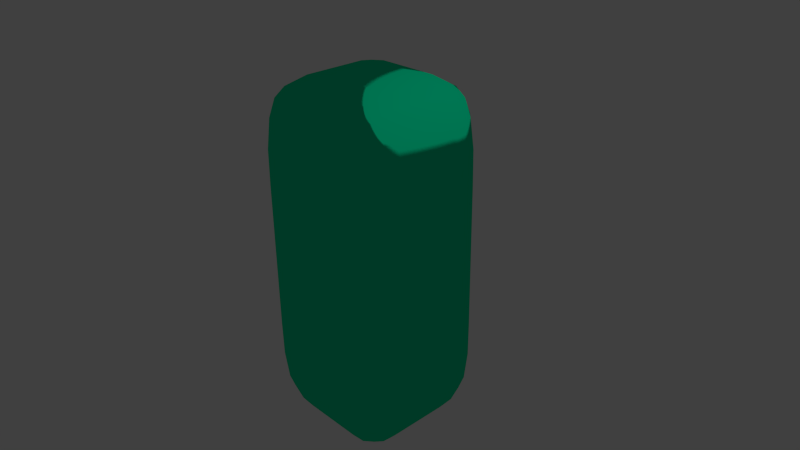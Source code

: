 # Source: Pedistal_EnergyDisperser.blend  (saved by Blender 2.74.0; exported with 4.5.12 LTS)
import bpy
from mathutils import Matrix  # noqa: F401  (used for matrix-valued properties, if any)

bpy.ops.wm.read_factory_settings(use_empty=True)
scene = bpy.context.scene
scene.name = 'Scene'

# ---- collections
col_collection_1 = bpy.data.collections.new('Collection 1'); scene.collection.children.link(col_collection_1)

# ---- materials (node trees are filled in below, after node groups)
mat_pedistalmat = bpy.data.materials.new('PedistalMat')
mat_pedistalmat.alpha_threshold = 0.0
mat_pedistalmat.diffuse_color = (0.7258, 0.8, 0.7768, 1.0)
mat_pedistalmat.roughness = 0.5

# ---- material node trees
mat_pedistalmat.use_nodes = True; mat_pedistalmat.node_tree.nodes.clear()
_N = mat_pedistalmat.node_tree.nodes; _L = mat_pedistalmat.node_tree.links
n0 = _N.new('ShaderNodeOutputMaterial'); n0.name = 'Material Output'; n0.location = (300, 300)
n1 = _N.new('ShaderNodeObjectInfo'); n1.name = 'Object Info'; n1.location = (110, 300)
n2 = _N.new('ShaderNodeBsdfToon'); n2.name = 'Toon BSDF.001'; n2.location = (100, 300)
n2.inputs[0].default_value = (0.0, 0.8, 0.3734, 1.0)
n3 = _N.new('ShaderNodeDisplacement'); n3.name = 'Displacement'; n3.location = (0, 0)
n3.inputs[1].default_value = 0.0
n3.inputs[2].default_value = 0.1
_L.new(n2.outputs[0], n0.inputs[0])
_L.new(n1.outputs[3], n3.inputs[0])
_L.new(n3.outputs[0], n0.inputs[2])
n0.is_active_output = True

# ---- world
world_world = bpy.data.worlds.new('World'); scene.world = world_world
world_world.color = (0.05088, 0.05088, 0.05088)
world_world.use_sun_shadow = False
world_world.sun_shadow_jitter_overblur = 0.0
world_world.cycles.sampling_method = 'MANUAL'
world_world.cycles.sample_map_resolution = 256

# ---- cameras
cam_camera = bpy.data.cameras.new('Camera')
cam_camera.clip_end = 100.0
cam_camera.lens = 35.0
cam_camera.sensor_width = 32.0
cam_camera.sensor_height = 18.0
cam_camera.ortho_scale = 7.314
cam_camera.dof.focus_distance = 0.0

# ---- lights
light_lamp = bpy.data.lights.new('Lamp', 'POINT')
light_lamp.transmission_factor = 0.0
light_lamp.cutoff_distance = 30.0
light_lamp.energy = 100.0
light_lamp.shadow_buffer_clip_start = 1.001
light_lamp.shadow_soft_size = 0.1
light_lamp.shadow_maximum_resolution = 0.006
light_lamp.use_absolute_resolution = True
light_lamp.cycles.use_multiple_importance_sampling = False

# ---- meshes
me_cube_001 = bpy.data.meshes.new('Cube.001')
me_cube_001.from_pydata([(-0.4265, -0.4265, -1.0), (-0.4265, -1.0, -0.4265), (-1.0, -0.4265, -0.4265), (-0.4265, -0.622, -0.9944), (-0.4265, -0.81, -0.9459), (-0.6219, -0.4265, -0.9944), (-0.6298, -0.6306, -0.987), (-0.6275, -0.8145, -0.9359), (-0.81, -0.4265, -0.9459), (-0.8152, -0.6281, -0.9354), (-0.7963, -0.7963, -0.893), (-0.622, -0.9944, -0.4265), (-0.81, -0.9459, -0.4265), (-0.4265, -0.9944, -0.6219), (-0.6306, -0.987, -0.6298), (-0.8145, -0.9359, -0.6275), (-0.4265, -0.9459, -0.81), (-0.6281, -0.9354, -0.8152), (-0.7963, -0.893, -0.7963), (-0.9944, -0.4265, -0.622), (-0.9459, -0.4265, -0.81), (-0.9944, -0.6219, -0.4265), (-0.987, -0.6298, -0.6306), (-0.9359, -0.6275, -0.8145), (-0.9459, -0.81, -0.4265), (-0.9354, -0.8152, -0.6281), (-0.893, -0.7963, -0.7963), (-1.0, -0.4265, 0.4265), (-0.4265, -1.0, 0.4265), (-0.3854, -0.3854, 1.021), (-0.9944, -0.622, 0.4265), (-0.9459, -0.81, 0.4265), (-0.9944, -0.4265, 0.6219), (-0.987, -0.6306, 0.6298), (-0.9359, -0.8145, 0.6275), (-0.9459, -0.4265, 0.81), (-0.9354, -0.6281, 0.8152), (-0.893, -0.7963, 0.7963), (-0.4265, -0.9944, 0.622), (-0.4265, -0.9459, 0.81), (-0.6219, -0.9944, 0.4265), (-0.6298, -0.987, 0.6306), (-0.6275, -0.9359, 0.8145), (-0.81, -0.9459, 0.4265), (-0.8152, -0.9354, 0.6281), (-0.7963, -0.893, 0.7963), (-0.622, -0.4265, 0.9944), (-0.81, -0.4265, 0.9459), (-0.4265, -0.6219, 0.9944), (-0.6306, -0.6298, 0.9744), (-0.8145, -0.6275, 0.9359), (-0.4265, -0.81, 0.9459), (-0.6281, -0.8152, 0.9354), (-0.7963, -0.7963, 0.893), (-1.0, 0.4265, -0.4265), (-0.4265, 1.0, -0.4265), (-0.4265, 0.4265, -1.0), (-0.9944, 0.622, -0.4265), (-0.9459, 0.81, -0.4265), (-0.9944, 0.4265, -0.6219), (-0.987, 0.6306, -0.6298), (-0.9359, 0.8145, -0.6275), (-0.9459, 0.4265, -0.81), (-0.9354, 0.6281, -0.8152), (-0.893, 0.7963, -0.7963), (-0.4265, 0.9944, -0.622), (-0.4265, 0.9459, -0.81), (-0.6219, 0.9944, -0.4265), (-0.6298, 0.987, -0.6306), (-0.6275, 0.9359, -0.8145), (-0.81, 0.9459, -0.4265), (-0.8152, 0.9354, -0.6281), (-0.7963, 0.893, -0.7963), (-0.622, 0.4265, -0.9944), (-0.81, 0.4265, -0.9459), (-0.4265, 0.6219, -0.9944), (-0.6306, 0.6298, -0.987), (-0.8145, 0.6275, -0.9359), (-0.4265, 0.81, -0.9459), (-0.6281, 0.8152, -0.9354), (-0.7963, 0.7963, -0.893), (-1.0, 0.4265, 0.4265), (-0.3854, 0.3854, 1.021), (-0.4265, 1.0, 0.4265), (-0.9944, 0.4265, 0.622), (-0.9459, 0.4265, 0.81), (-0.9944, 0.6219, 0.4265), (-0.987, 0.6298, 0.6306), (-0.9359, 0.6275, 0.8145), (-0.9459, 0.81, 0.4265), (-0.9354, 0.8152, 0.6281), (-0.893, 0.7963, 0.7963), (-0.4265, 0.622, 0.9944), (-0.4265, 0.81, 0.9459), (-0.6219, 0.4265, 0.9944), (-0.6298, 0.6306, 0.9744), (-0.6275, 0.8145, 0.9359), (-0.81, 0.4265, 0.9459), (-0.8152, 0.6281, 0.9354), (-0.7963, 0.7963, 0.893), (-0.622, 0.9944, 0.4265), (-0.81, 0.9459, 0.4265), (-0.4265, 0.9944, 0.6219), (-0.6306, 0.987, 0.6298), (-0.8145, 0.9359, 0.6275), (-0.4265, 0.9459, 0.81), (-0.6281, 0.9354, 0.8152), (-0.7963, 0.893, 0.7963), (1.0, -0.4265, -0.4265), (0.4265, -1.0, -0.4265), (0.4265, -0.4265, -1.0), (0.9944, -0.622, -0.4265), (0.9459, -0.81, -0.4265), (0.9944, -0.4265, -0.6219), (0.987, -0.6306, -0.6298), (0.9359, -0.8145, -0.6275), (0.9459, -0.4265, -0.81), (0.9354, -0.6281, -0.8152), (0.893, -0.7963, -0.7963), (0.4265, -0.9944, -0.622), (0.4265, -0.9459, -0.81), (0.6219, -0.9944, -0.4265), (0.6298, -0.987, -0.6306), (0.6275, -0.9359, -0.8145), (0.81, -0.9459, -0.4265), (0.8152, -0.9354, -0.6281), (0.7963, -0.893, -0.7963), (0.622, -0.4265, -0.9944), (0.81, -0.4265, -0.9459), (0.4265, -0.6219, -0.9944), (0.6306, -0.6298, -0.987), (0.8145, -0.6275, -0.9359), (0.4265, -0.81, -0.9459), (0.6281, -0.8152, -0.9354), (0.7963, -0.7963, -0.893), (1.0, -0.4265, 0.4265), (0.3854, -0.3854, 1.021), (0.4265, -1.0, 0.4265), (0.9944, -0.4265, 0.622), (0.9459, -0.4265, 0.81), (0.9944, -0.6219, 0.4265), (0.987, -0.6298, 0.6306), (0.9359, -0.6275, 0.8145), (0.9459, -0.81, 0.4265), (0.9354, -0.8152, 0.6281), (0.893, -0.7963, 0.7963), (0.4265, -0.622, 0.9944), (0.4265, -0.81, 0.9459), (0.6219, -0.4265, 0.9944), (0.6298, -0.6306, 0.9744), (0.6275, -0.8145, 0.9359), (0.81, -0.4265, 0.9459), (0.8152, -0.6281, 0.9354), (0.7963, -0.7963, 0.893), (0.622, -0.9944, 0.4265), (0.81, -0.9459, 0.4265), (0.4265, -0.9944, 0.6219), (0.6306, -0.987, 0.6298), (0.8145, -0.9359, 0.6275), (0.4265, -0.9459, 0.81), (0.6281, -0.9354, 0.8152), (0.7963, -0.893, 0.7963), (0.4265, 1.0, -0.4265), (1.0, 0.4265, -0.4265), (0.4265, 0.4265, -1.0), (0.622, 0.9944, -0.4265), (0.81, 0.9459, -0.4265), (0.4265, 0.9944, -0.6219), (0.6306, 0.987, -0.6298), (0.8145, 0.9359, -0.6275), (0.4265, 0.9459, -0.81), (0.6281, 0.9354, -0.8152), (0.7963, 0.893, -0.7963), (0.9944, 0.4265, -0.622), (0.9459, 0.4265, -0.81), (0.9944, 0.6219, -0.4265), (0.987, 0.6298, -0.6306), (0.9359, 0.6275, -0.8145), (0.9459, 0.81, -0.4265), (0.9354, 0.8152, -0.6281), (0.893, 0.7963, -0.7963), (0.4265, 0.622, -0.9944), (0.4265, 0.81, -0.9459), (0.6219, 0.4265, -0.9944), (0.6298, 0.6306, -0.987), (0.6275, 0.8145, -0.9359), (0.81, 0.4265, -0.9459), (0.8152, 0.6281, -0.9354), (0.7963, 0.7963, -0.893), (0.4265, 1.0, 0.4265), (0.3854, 0.3854, 1.021), (1.0, 0.4265, 0.4265), (0.4265, 0.9944, 0.622), (0.4265, 0.9459, 0.81), (0.6219, 0.9944, 0.4265), (0.6298, 0.987, 0.6306), (0.6275, 0.9359, 0.8145), (0.81, 0.9459, 0.4265), (0.8152, 0.9354, 0.6281), (0.7963, 0.893, 0.7963), (0.622, 0.4265, 0.9944), (0.81, 0.4265, 0.9459), (0.4265, 0.6219, 0.9944), (0.6306, 0.6298, 0.9744), (0.8145, 0.6275, 0.9359), (0.4265, 0.81, 0.9459), (0.6281, 0.8152, 0.9354), (0.7963, 0.7963, 0.893), (0.9944, 0.622, 0.4265), (0.9459, 0.81, 0.4265), (0.9944, 0.4265, 0.6219), (0.987, 0.6306, 0.6298), (0.9359, 0.8145, 0.6275), (0.9459, 0.4265, 0.81), (0.9354, 0.6281, 0.8152), (0.893, 0.7963, 0.7963)], [], [(0, 56, 164, 110), (191, 135, 108, 163), (137, 28, 1, 109), (83, 189, 162, 55), (0, 3, 6, 5), (3, 4, 7, 6), (4, 16, 17, 7), (5, 6, 9, 8), (6, 7, 10, 9), (7, 17, 18, 10), (1, 11, 14, 13), (11, 12, 15, 14), (12, 24, 25, 15), (13, 14, 17, 16), (14, 15, 18, 17), (15, 25, 26, 18), (2, 19, 22, 21), (19, 20, 23, 22), (20, 8, 9, 23), (21, 22, 25, 24), (22, 23, 26, 25), (23, 9, 10, 26), (10, 18, 26), (27, 30, 33, 32), (30, 31, 34, 33), (31, 43, 44, 34), (32, 33, 36, 35), (33, 34, 37, 36), (34, 44, 45, 37), (28, 38, 41, 40), (38, 39, 42, 41), (39, 51, 52, 42), (40, 41, 44, 43), (41, 42, 45, 44), (42, 52, 53, 45), (29, 46, 49, 48), (46, 47, 50, 49), (47, 35, 36, 50), (48, 49, 52, 51), (49, 50, 53, 52), (50, 36, 37, 53), (37, 45, 53), (54, 57, 60, 59), (57, 58, 61, 60), (58, 70, 71, 61), (59, 60, 63, 62), (60, 61, 64, 63), (61, 71, 72, 64), (55, 65, 68, 67), (65, 66, 69, 68), (66, 78, 79, 69), (67, 68, 71, 70), (68, 69, 72, 71), (69, 79, 80, 72), (56, 73, 76, 75), (73, 74, 77, 76), (74, 62, 63, 77), (75, 76, 79, 78), (76, 77, 80, 79), (77, 63, 64, 80), (64, 72, 80), (81, 84, 87, 86), (84, 85, 88, 87), (85, 97, 98, 88), (86, 87, 90, 89), (87, 88, 91, 90), (88, 98, 99, 91), (82, 92, 95, 94), (92, 93, 96, 95), (93, 105, 106, 96), (94, 95, 98, 97), (95, 96, 99, 98), (96, 106, 107, 99), (83, 100, 103, 102), (100, 101, 104, 103), (101, 89, 90, 104), (102, 103, 106, 105), (103, 104, 107, 106), (104, 90, 91, 107), (91, 99, 107), (108, 111, 114, 113), (111, 112, 115, 114), (112, 124, 125, 115), (113, 114, 117, 116), (114, 115, 118, 117), (115, 125, 126, 118), (109, 119, 122, 121), (119, 120, 123, 122), (120, 132, 133, 123), (121, 122, 125, 124), (122, 123, 126, 125), (123, 133, 134, 126), (110, 127, 130, 129), (127, 128, 131, 130), (128, 116, 117, 131), (129, 130, 133, 132), (130, 131, 134, 133), (131, 117, 118, 134), (118, 126, 134), (135, 138, 141, 140), (138, 139, 142, 141), (139, 151, 152, 142), (140, 141, 144, 143), (141, 142, 145, 144), (142, 152, 153, 145), (136, 146, 149, 148), (146, 147, 150, 149), (147, 159, 160, 150), (148, 149, 152, 151), (149, 150, 153, 152), (150, 160, 161, 153), (137, 154, 157, 156), (154, 155, 158, 157), (155, 143, 144, 158), (156, 157, 160, 159), (157, 158, 161, 160), (158, 144, 145, 161), (145, 153, 161), (162, 165, 168, 167), (165, 166, 169, 168), (166, 178, 179, 169), (167, 168, 171, 170), (168, 169, 172, 171), (169, 179, 180, 172), (163, 173, 176, 175), (173, 174, 177, 176), (174, 186, 187, 177), (175, 176, 179, 178), (176, 177, 180, 179), (177, 187, 188, 180), (164, 181, 184, 183), (181, 182, 185, 184), (182, 170, 171, 185), (183, 184, 187, 186), (184, 185, 188, 187), (185, 171, 172, 188), (172, 180, 188), (189, 192, 195, 194), (192, 193, 196, 195), (193, 205, 206, 196), (194, 195, 198, 197), (195, 196, 199, 198), (196, 206, 207, 199), (190, 200, 203, 202), (200, 201, 204, 203), (201, 213, 214, 204), (202, 203, 206, 205), (203, 204, 207, 206), (204, 214, 215, 207), (191, 208, 211, 210), (208, 209, 212, 211), (209, 197, 198, 212), (210, 211, 214, 213), (211, 212, 215, 214), (212, 198, 199, 215), (199, 207, 215), (1, 28, 40, 11), (11, 40, 43, 12), (12, 43, 31, 24), (24, 31, 30, 21), (21, 30, 27, 2), (29, 82, 94, 46), (46, 94, 97, 47), (47, 97, 85, 35), (35, 85, 84, 32), (32, 84, 81, 27), (83, 55, 67, 100), (100, 67, 70, 101), (101, 70, 58, 89), (89, 58, 57, 86), (86, 57, 54, 81), (56, 0, 5, 73), (73, 5, 8, 74), (74, 8, 20, 62), (62, 20, 19, 59), (59, 19, 2, 54), (82, 190, 202, 92), (92, 202, 205, 93), (93, 205, 193, 105), (105, 193, 192, 102), (102, 192, 189, 83), (191, 163, 175, 208), (208, 175, 178, 209), (209, 178, 166, 197), (197, 166, 165, 194), (194, 165, 162, 189), (164, 56, 75, 181), (181, 75, 78, 182), (182, 78, 66, 170), (170, 66, 65, 167), (167, 65, 55, 162), (190, 136, 148, 200), (200, 148, 151, 201), (201, 151, 139, 213), (213, 139, 138, 210), (210, 138, 135, 191), (137, 109, 121, 154), (154, 121, 124, 155), (155, 124, 112, 143), (143, 112, 111, 140), (140, 111, 108, 135), (110, 164, 183, 127), (127, 183, 186, 128), (128, 186, 174, 116), (116, 174, 173, 113), (113, 173, 163, 108), (136, 29, 48, 146), (146, 48, 51, 147), (147, 51, 39, 159), (159, 39, 38, 156), (156, 38, 28, 137), (0, 110, 129, 3), (3, 129, 132, 4), (4, 132, 120, 16), (16, 120, 119, 13), (13, 119, 109, 1), (27, 81, 54, 2), (29, 136, 190, 82)])
me_cube_001.polygons.foreach_set('use_smooth', [True] * 218)
_uv = me_cube_001.uv_layers.new(name='UVMap')
_uv.uv.foreach_set('vector', [0.3176, 0.09013, 0.9862, 0.09013, 0.7633, 0.09013, 0.5404, 0.09013, 0.7091, 0.6758, 0.5947, 0.6758, 0.5947, 0.2532, 0.7091, 0.2532, 0.4862, 0.6758, 0.3718, 0.6758, 0.3718, 0.2532, 0.4862, 0.2532, 0.932, 0.6758, 0.8176, 0.6758, 0.8176, 0.2532, 0.932, 0.2532, 0.3176, 0.09013, 0.3437, 0.1074, 0.3177, 0.1229, 0.2914, 0.1074, 0.3437, 0.1074, 0.3602, 0.1297, 0.3359, 0.1429, 0.3177, 0.1229, 0.3602, 0.1297, 0.3689, 0.1605, 0.3451, 0.1697, 0.3359, 0.1429, 0.2914, 0.1074, 0.3177, 0.1229, 0.2993, 0.1431, 0.2749, 0.1297, 0.3177, 0.1229, 0.3359, 0.1429, 0.3176, 0.1586, 0.2993, 0.1431, 0.3359, 0.1429, 0.3451, 0.1697, 0.3257, 0.1803, 0.3176, 0.1586, 0.3718, 0.2532, 0.3497, 0.2639, 0.3484, 0.2088, 0.3715, 0.1997, 0.3497, 0.2639, 0.3285, 0.2723, 0.3274, 0.2173, 0.3484, 0.2088, 0.3285, 0.2723, 0.3066, 0.2723, 0.3079, 0.2172, 0.3274, 0.2173, 0.3715, 0.1997, 0.3484, 0.2088, 0.3451, 0.1697, 0.3689, 0.1605, 0.3484, 0.2088, 0.3274, 0.2173, 0.3257, 0.1803, 0.3451, 0.1697, 0.3274, 0.2173, 0.3079, 0.2172, 0.3095, 0.1803, 0.3257, 0.1803, 0.2633, 0.2532, 0.2636, 0.1997, 0.2867, 0.2086, 0.2854, 0.2639, 0.2636, 0.1997, 0.2662, 0.1605, 0.2899, 0.1698, 0.2867, 0.2086, 0.2662, 0.1605, 0.2749, 0.1297, 0.2993, 0.1431, 0.2899, 0.1698, 0.2854, 0.2639, 0.2867, 0.2086, 0.3079, 0.2172, 0.3066, 0.2723, 0.2867, 0.2086, 0.2899, 0.1698, 0.3095, 0.1803, 0.3079, 0.2172, 0.2899, 0.1698, 0.2993, 0.1431, 0.3176, 0.1586, 0.3095, 0.1803, 0.3176, 0.1586, 0.3257, 0.1803, 0.3095, 0.1803, 0.2633, 0.6758, 0.2855, 0.6652, 0.2868, 0.7202, 0.2636, 0.7294, 0.2855, 0.6652, 0.3066, 0.6568, 0.3078, 0.7117, 0.2868, 0.7202, 0.3066, 0.6568, 0.3285, 0.6568, 0.3273, 0.7119, 0.3078, 0.7117, 0.2636, 0.7294, 0.2868, 0.7202, 0.29, 0.7594, 0.2662, 0.7686, 0.2868, 0.7202, 0.3078, 0.7117, 0.3095, 0.7488, 0.29, 0.7594, 0.3078, 0.7117, 0.3273, 0.7119, 0.3257, 0.7488, 0.3095, 0.7488, 0.3718, 0.6758, 0.3715, 0.7294, 0.3484, 0.7205, 0.3497, 0.6652, 0.3715, 0.7294, 0.3689, 0.7686, 0.3452, 0.7593, 0.3484, 0.7205, 0.3689, 0.7686, 0.3602, 0.7994, 0.3359, 0.786, 0.3452, 0.7593, 0.3497, 0.6652, 0.3484, 0.7205, 0.3273, 0.7119, 0.3285, 0.6568, 0.3484, 0.7205, 0.3452, 0.7593, 0.3257, 0.7488, 0.3273, 0.7119, 0.3452, 0.7593, 0.3359, 0.786, 0.3176, 0.7705, 0.3257, 0.7488, 0.3176, 0.8469, 0.2914, 0.8217, 0.3175, 0.8049, 0.3437, 0.8217, 0.2914, 0.8217, 0.2749, 0.7994, 0.2993, 0.7861, 0.3175, 0.8049, 0.2749, 0.7994, 0.2662, 0.7686, 0.29, 0.7594, 0.2993, 0.7861, 0.3437, 0.8217, 0.3175, 0.8049, 0.3359, 0.786, 0.3602, 0.7994, 0.3175, 0.8049, 0.2993, 0.7861, 0.3176, 0.7705, 0.3359, 0.786, 0.2993, 0.7861, 0.29, 0.7594, 0.3095, 0.7488, 0.3176, 0.7705, 0.3095, 0.7488, 0.3257, 0.7488, 0.3176, 0.7705, 0.1489, 0.2532, 0.1268, 0.2639, 0.1255, 0.2088, 0.1487, 0.1997, 0.1268, 0.2639, 0.1057, 0.2723, 0.1045, 0.2173, 0.1255, 0.2088, 0.1057, 0.2723, 0.08374, 0.2723, 0.08498, 0.2172, 0.1045, 0.2173, 0.1487, 0.1997, 0.1255, 0.2088, 0.1222, 0.1697, 0.146, 0.1605, 0.1255, 0.2088, 0.1045, 0.2173, 0.1028, 0.1803, 0.1222, 0.1697, 0.1045, 0.2173, 0.08498, 0.2172, 0.0866, 0.1803, 0.1028, 0.1803, 0.04047, 0.2532, 0.04076, 0.1997, 0.06385, 0.2086, 0.06257, 0.2639, 0.04076, 0.1997, 0.04337, 0.1605, 0.06708, 0.1698, 0.06385, 0.2086, 0.04337, 0.1605, 0.05204, 0.1297, 0.07641, 0.1431, 0.06708, 0.1698, 0.06257, 0.2639, 0.06385, 0.2086, 0.08498, 0.2172, 0.08374, 0.2723, 0.06385, 0.2086, 0.06708, 0.1698, 0.0866, 0.1803, 0.08498, 0.2172, 0.06708, 0.1698, 0.07641, 0.1431, 0.0947, 0.1586, 0.0866, 0.1803, 0.09471, 0.09013, 0.1209, 0.1074, 0.0948, 0.1229, 0.06857, 0.1074, 0.1209, 0.1074, 0.1374, 0.1297, 0.113, 0.1429, 0.0948, 0.1229, 0.1374, 0.1297, 0.146, 0.1605, 0.1222, 0.1697, 0.113, 0.1429, 0.06857, 0.1074, 0.0948, 0.1229, 0.07641, 0.1431, 0.05204, 0.1297, 0.0948, 0.1229, 0.113, 0.1429, 0.0947, 0.1586, 0.07641, 0.1431, 0.113, 0.1429, 0.1222, 0.1697, 0.1028, 0.1803, 0.0947, 0.1586, 0.1028, 0.1803, 0.0866, 0.1803, 0.0947, 0.1586, 0.1489, 0.6758, 0.1487, 0.7294, 0.1256, 0.7205, 0.1268, 0.6652, 0.1487, 0.7294, 0.146, 0.7686, 0.1223, 0.7593, 0.1256, 0.7205, 0.146, 0.7686, 0.1374, 0.7994, 0.113, 0.786, 0.1223, 0.7593, 0.1268, 0.6652, 0.1256, 0.7205, 0.1044, 0.7119, 0.1057, 0.6568, 0.1256, 0.7205, 0.1223, 0.7593, 0.1028, 0.7488, 0.1044, 0.7119, 0.1223, 0.7593, 0.113, 0.786, 0.09471, 0.7705, 0.1028, 0.7488, 0.09471, 0.8469, 0.06856, 0.8217, 0.09462, 0.8049, 0.1208, 0.8217, 0.06856, 0.8217, 0.05204, 0.7994, 0.07641, 0.7861, 0.09462, 0.8049, 0.05204, 0.7994, 0.04337, 0.7686, 0.06717, 0.7594, 0.07641, 0.7861, 0.1208, 0.8217, 0.09462, 0.8049, 0.113, 0.786, 0.1374, 0.7994, 0.09462, 0.8049, 0.07641, 0.7861, 0.09471, 0.7705, 0.113, 0.786, 0.07641, 0.7861, 0.06717, 0.7594, 0.08659, 0.7488, 0.09471, 0.7705, 0.04047, 0.6758, 0.06258, 0.6652, 0.06393, 0.7202, 0.04076, 0.7294, 0.06258, 0.6652, 0.08375, 0.6568, 0.08489, 0.7117, 0.06393, 0.7202, 0.08375, 0.6568, 0.1057, 0.6568, 0.1044, 0.7119, 0.08489, 0.7117, 0.04076, 0.7294, 0.06393, 0.7202, 0.06717, 0.7594, 0.04337, 0.7686, 0.06393, 0.7202, 0.08489, 0.7117, 0.08659, 0.7488, 0.06717, 0.7594, 0.08489, 0.7117, 0.1044, 0.7119, 0.1028, 0.7488, 0.08659, 0.7488, 0.1028, 0.7488, 0.09471, 0.7705, 0.08659, 0.7488, 0.5947, 0.2532, 0.5726, 0.2639, 0.5712, 0.2088, 0.5944, 0.1997, 0.5726, 0.2639, 0.5514, 0.2723, 0.5503, 0.2173, 0.5712, 0.2088, 0.5514, 0.2723, 0.5295, 0.2723, 0.5307, 0.2172, 0.5503, 0.2173, 0.5944, 0.1997, 0.5712, 0.2088, 0.568, 0.1697, 0.5918, 0.1605, 0.5712, 0.2088, 0.5503, 0.2173, 0.5486, 0.1803, 0.568, 0.1697, 0.5503, 0.2173, 0.5307, 0.2172, 0.5323, 0.1803, 0.5486, 0.1803, 0.4862, 0.2532, 0.4865, 0.1997, 0.5096, 0.2086, 0.5083, 0.2639, 0.4865, 0.1997, 0.4891, 0.1605, 0.5128, 0.1698, 0.5096, 0.2086, 0.4891, 0.1605, 0.4978, 0.1297, 0.5222, 0.1431, 0.5128, 0.1698, 0.5083, 0.2639, 0.5096, 0.2086, 0.5307, 0.2172, 0.5295, 0.2723, 0.5096, 0.2086, 0.5128, 0.1698, 0.5323, 0.1803, 0.5307, 0.2172, 0.5128, 0.1698, 0.5222, 0.1431, 0.5404, 0.1586, 0.5323, 0.1803, 0.5404, 0.09013, 0.5666, 0.1074, 0.5405, 0.1229, 0.5143, 0.1074, 0.5666, 0.1074, 0.5831, 0.1297, 0.5587, 0.1429, 0.5405, 0.1229, 0.5831, 0.1297, 0.5918, 0.1605, 0.568, 0.1697, 0.5587, 0.1429, 0.5143, 0.1074, 0.5405, 0.1229, 0.5222, 0.1431, 0.4978, 0.1297, 0.5405, 0.1229, 0.5587, 0.1429, 0.5404, 0.1586, 0.5222, 0.1431, 0.5587, 0.1429, 0.568, 0.1697, 0.5486, 0.1803, 0.5404, 0.1586, 0.5486, 0.1803, 0.5323, 0.1803, 0.5404, 0.1586, 0.5947, 0.6758, 0.5944, 0.7294, 0.5713, 0.7205, 0.5726, 0.6652, 0.5944, 0.7294, 0.5918, 0.7686, 0.5681, 0.7593, 0.5713, 0.7205, 0.5918, 0.7686, 0.5831, 0.7994, 0.5587, 0.786, 0.5681, 0.7593, 0.5726, 0.6652, 0.5713, 0.7205, 0.5502, 0.7119, 0.5514, 0.6568, 0.5713, 0.7205, 0.5681, 0.7593, 0.5486, 0.7488, 0.5502, 0.7119, 0.5681, 0.7593, 0.5587, 0.786, 0.5405, 0.7705, 0.5486, 0.7488, 0.5404, 0.8469, 0.5143, 0.8217, 0.5404, 0.8049, 0.5666, 0.8217, 0.5143, 0.8217, 0.4978, 0.7994, 0.5222, 0.7861, 0.5404, 0.8049, 0.4978, 0.7994, 0.4891, 0.7686, 0.5129, 0.7594, 0.5222, 0.7861, 0.5666, 0.8217, 0.5404, 0.8049, 0.5587, 0.786, 0.5831, 0.7994, 0.5404, 0.8049, 0.5222, 0.7861, 0.5405, 0.7705, 0.5587, 0.786, 0.5222, 0.7861, 0.5129, 0.7594, 0.5323, 0.7488, 0.5405, 0.7705, 0.4862, 0.6758, 0.5083, 0.6652, 0.5097, 0.7202, 0.4865, 0.7294, 0.5083, 0.6652, 0.5295, 0.6568, 0.5306, 0.7117, 0.5097, 0.7202, 0.5295, 0.6568, 0.5514, 0.6568, 0.5502, 0.7119, 0.5306, 0.7117, 0.4865, 0.7294, 0.5097, 0.7202, 0.5129, 0.7594, 0.4891, 0.7686, 0.5097, 0.7202, 0.5306, 0.7117, 0.5323, 0.7488, 0.5129, 0.7594, 0.5306, 0.7117, 0.5502, 0.7119, 0.5486, 0.7488, 0.5323, 0.7488, 0.5486, 0.7488, 0.5405, 0.7705, 0.5323, 0.7488, 0.8176, 0.2532, 0.7954, 0.2639, 0.7941, 0.2088, 0.8173, 0.1997, 0.7954, 0.2639, 0.7743, 0.2723, 0.7731, 0.2173, 0.7941, 0.2088, 0.7743, 0.2723, 0.7524, 0.2723, 0.7536, 0.2172, 0.7731, 0.2173, 0.8173, 0.1997, 0.7941, 0.2088, 0.7909, 0.1697, 0.8147, 0.1605, 0.7941, 0.2088, 0.7731, 0.2173, 0.7714, 0.1803, 0.7909, 0.1697, 0.7731, 0.2173, 0.7536, 0.2172, 0.7552, 0.1803, 0.7714, 0.1803, 0.7091, 0.2532, 0.7094, 0.1997, 0.7325, 0.2086, 0.7312, 0.2639, 0.7094, 0.1997, 0.712, 0.1605, 0.7357, 0.1698, 0.7325, 0.2086, 0.712, 0.1605, 0.7207, 0.1297, 0.745, 0.1431, 0.7357, 0.1698, 0.7312, 0.2639, 0.7325, 0.2086, 0.7536, 0.2172, 0.7524, 0.2723, 0.7325, 0.2086, 0.7357, 0.1698, 0.7552, 0.1803, 0.7536, 0.2172, 0.7357, 0.1698, 0.745, 0.1431, 0.7633, 0.1586, 0.7552, 0.1803, 0.7633, 0.09013, 0.7895, 0.1074, 0.7634, 0.1229, 0.7372, 0.1074, 0.7895, 0.1074, 0.806, 0.1297, 0.7816, 0.1429, 0.7634, 0.1229, 0.806, 0.1297, 0.8147, 0.1605, 0.7909, 0.1697, 0.7816, 0.1429, 0.7372, 0.1074, 0.7634, 0.1229, 0.745, 0.1431, 0.7207, 0.1297, 0.7634, 0.1229, 0.7816, 0.1429, 0.7633, 0.1586, 0.745, 0.1431, 0.7816, 0.1429, 0.7909, 0.1697, 0.7714, 0.1803, 0.7633, 0.1586, 0.7714, 0.1803, 0.7552, 0.1803, 0.7633, 0.1586, 0.8176, 0.6758, 0.8173, 0.7294, 0.7942, 0.7205, 0.7955, 0.6652, 0.8173, 0.7294, 0.8147, 0.7686, 0.7909, 0.7593, 0.7942, 0.7205, 0.8147, 0.7686, 0.806, 0.7994, 0.7816, 0.786, 0.7909, 0.7593, 0.7955, 0.6652, 0.7942, 0.7205, 0.773, 0.7119, 0.7743, 0.6568, 0.7942, 0.7205, 0.7909, 0.7593, 0.7714, 0.7488, 0.773, 0.7119, 0.7909, 0.7593, 0.7816, 0.786, 0.7633, 0.7705, 0.7714, 0.7488, 0.7633, 0.8469, 0.7372, 0.8217, 0.7632, 0.8049, 0.7895, 0.8217, 0.7372, 0.8217, 0.7207, 0.7994, 0.745, 0.7861, 0.7632, 0.8049, 0.7207, 0.7994, 0.712, 0.7686, 0.7358, 0.7594, 0.745, 0.7861, 0.7895, 0.8217, 0.7632, 0.8049, 0.7816, 0.786, 0.806, 0.7994, 0.7632, 0.8049, 0.745, 0.7861, 0.7633, 0.7705, 0.7816, 0.786, 0.745, 0.7861, 0.7358, 0.7594, 0.7552, 0.7488, 0.7633, 0.7705, 0.7091, 0.6758, 0.7312, 0.6652, 0.7325, 0.7202, 0.7094, 0.7294, 0.7312, 0.6652, 0.7524, 0.6568, 0.7535, 0.7117, 0.7325, 0.7202, 0.7524, 0.6568, 0.7743, 0.6568, 0.773, 0.7119, 0.7535, 0.7117, 0.7094, 0.7294, 0.7325, 0.7202, 0.7358, 0.7594, 0.712, 0.7686, 0.7325, 0.7202, 0.7535, 0.7117, 0.7552, 0.7488, 0.7358, 0.7594, 0.7535, 0.7117, 0.773, 0.7119, 0.7714, 0.7488, 0.7552, 0.7488, 0.7714, 0.7488, 0.7633, 0.7705, 0.7552, 0.7488, 0.3718, 0.2532, 0.3718, 0.6758, 0.3497, 0.6652, 0.3497, 0.2639, 0.3497, 0.2639, 0.3497, 0.6652, 0.3285, 0.6568, 0.3285, 0.2723, 0.3285, 0.2723, 0.3285, 0.6568, 0.3066, 0.6568, 0.3066, 0.2723, 0.3066, 0.2723, 0.3066, 0.6568, 0.2855, 0.6652, 0.2854, 0.2639, 0.2854, 0.2639, 0.2855, 0.6652, 0.2633, 0.6758, 0.2633, 0.2532, 0.3176, 0.8469, 0.09471, 0.8469, 0.1208, 0.8217, 0.2914, 0.8217, 0.2914, 0.8217, 0.1208, 0.8217, 0.1374, 0.7994, 0.2749, 0.7994, 0.2749, 0.7994, 0.1374, 0.7994, 0.146, 0.7686, 0.2662, 0.7686, 0.2662, 0.7686, 0.146, 0.7686, 0.1487, 0.7294, 0.2636, 0.7294, 0.2636, 0.7294, 0.1487, 0.7294, 0.1489, 0.6758, 0.2633, 0.6758, 0.04047, 0.6758, 0.04047, 0.2532, 0.06257, 0.2639, 0.06258, 0.6652, 0.06258, 0.6652, 0.06257, 0.2639, 0.08374, 0.2723, 0.08375, 0.6568, 0.08375, 0.6568, 0.08374, 0.2723, 0.1057, 0.2723, 0.1057, 0.6568, 0.1057, 0.6568, 0.1057, 0.2723, 0.1268, 0.2639, 0.1268, 0.6652, 0.1268, 0.6652, 0.1268, 0.2639, 0.1489, 0.2532, 0.1489, 0.6758, 0.09471, 0.09013, 0.3176, 0.09013, 0.2914, 0.1074, 0.1209, 0.1074, 0.1209, 0.1074, 0.2914, 0.1074, 0.2749, 0.1297, 0.1374, 0.1297, 0.1374, 0.1297, 0.2749, 0.1297, 0.2662, 0.1605, 0.146, 0.1605, 0.146, 0.1605, 0.2662, 0.1605, 0.2636, 0.1997, 0.1487, 0.1997, 0.1487, 0.1997, 0.2636, 0.1997, 0.2633, 0.2532, 0.1489, 0.2532, 0.9862, 0.8469, 0.7633, 0.8469, 0.7895, 0.8217, 0.96, 0.8217, 0.96, 0.8217, 0.7895, 0.8217, 0.806, 0.7994, 0.9435, 0.7994, 0.9435, 0.7994, 0.806, 0.7994, 0.8147, 0.7686, 0.9349, 0.7686, 0.9349, 0.7686, 0.8147, 0.7686, 0.8173, 0.7294, 0.9322, 0.7294, 0.9322, 0.7294, 0.8173, 0.7294, 0.8176, 0.6758, 0.932, 0.6758, 0.7091, 0.6758, 0.7091, 0.2532, 0.7312, 0.2639, 0.7312, 0.6652, 0.7312, 0.6652, 0.7312, 0.2639, 0.7524, 0.2723, 0.7524, 0.6568, 0.7524, 0.6568, 0.7524, 0.2723, 0.7743, 0.2723, 0.7743, 0.6568, 0.7743, 0.6568, 0.7743, 0.2723, 0.7954, 0.2639, 0.7955, 0.6652, 0.7955, 0.6652, 0.7954, 0.2639, 0.8176, 0.2532, 0.8176, 0.6758, 0.7633, 0.09013, 0.9862, 0.09013, 0.9601, 0.1074, 0.7895, 0.1074, 0.7895, 0.1074, 0.9601, 0.1074, 0.9435, 0.1297, 0.806, 0.1297, 0.806, 0.1297, 0.9435, 0.1297, 0.9349, 0.1605, 0.8147, 0.1605, 0.8147, 0.1605, 0.9349, 0.1605, 0.9322, 0.1997, 0.8173, 0.1997, 0.8173, 0.1997, 0.9322, 0.1997, 0.932, 0.2532, 0.8176, 0.2532, 0.7633, 0.8469, 0.5404, 0.8469, 0.5666, 0.8217, 0.7372, 0.8217, 0.7372, 0.8217, 0.5666, 0.8217, 0.5831, 0.7994, 0.7207, 0.7994, 0.7207, 0.7994, 0.5831, 0.7994, 0.5918, 0.7686, 0.712, 0.7686, 0.712, 0.7686, 0.5918, 0.7686, 0.5944, 0.7294, 0.7094, 0.7294, 0.7094, 0.7294, 0.5944, 0.7294, 0.5947, 0.6758, 0.7091, 0.6758, 0.4862, 0.6758, 0.4862, 0.2532, 0.5083, 0.2639, 0.5083, 0.6652, 0.5083, 0.6652, 0.5083, 0.2639, 0.5295, 0.2723, 0.5295, 0.6568, 0.5295, 0.6568, 0.5295, 0.2723, 0.5514, 0.2723, 0.5514, 0.6568, 0.5514, 0.6568, 0.5514, 0.2723, 0.5726, 0.2639, 0.5726, 0.6652, 0.5726, 0.6652, 0.5726, 0.2639, 0.5947, 0.2532, 0.5947, 0.6758, 0.5404, 0.09013, 0.7633, 0.09013, 0.7372, 0.1074, 0.5666, 0.1074, 0.5666, 0.1074, 0.7372, 0.1074, 0.7207, 0.1297, 0.5831, 0.1297, 0.5831, 0.1297, 0.7207, 0.1297, 0.712, 0.1605, 0.5918, 0.1605, 0.5918, 0.1605, 0.712, 0.1605, 0.7094, 0.1997, 0.5944, 0.1997, 0.5944, 0.1997, 0.7094, 0.1997, 0.7091, 0.2532, 0.5947, 0.2532, 0.5404, 0.8469, 0.3176, 0.8469, 0.3437, 0.8217, 0.5143, 0.8217, 0.5143, 0.8217, 0.3437, 0.8217, 0.3602, 0.7994, 0.4978, 0.7994, 0.4978, 0.7994, 0.3602, 0.7994, 0.3689, 0.7686, 0.4891, 0.7686, 0.4891, 0.7686, 0.3689, 0.7686, 0.3715, 0.7294, 0.4865, 0.7294, 0.4865, 0.7294, 0.3715, 0.7294, 0.3718, 0.6758, 0.4862, 0.6758, 0.3176, 0.09013, 0.5404, 0.09013, 0.5143, 0.1074, 0.3437, 0.1074, 0.3437, 0.1074, 0.5143, 0.1074, 0.4978, 0.1297, 0.3602, 0.1297, 0.3602, 0.1297, 0.4978, 0.1297, 0.4891, 0.1605, 0.3689, 0.1605, 0.3689, 0.1605, 0.4891, 0.1605, 0.4865, 0.1997, 0.3715, 0.1997, 0.3715, 0.1997, 0.4865, 0.1997, 0.4862, 0.2532, 0.3718, 0.2532, 0.2633, 0.6758, 0.1489, 0.6758, 0.1489, 0.2532, 0.2633, 0.2532, 0.8132, 0.8545, 0.9507, 0.8545, 0.9507, 0.992, 0.8132, 0.992])
me_cube_001.materials.append(mat_pedistalmat)
me_cube_001.use_remesh_preserve_volume = False
me_cube_001.use_remesh_preserve_attributes = False
me_cube_001.use_mirror_vertex_groups = False
me_cube_001.update()

# ---- objects
ob_pedistal = bpy.data.objects.new('Pedistal', me_cube_001)
ob_lamp = bpy.data.objects.new('Lamp', light_lamp)
ob_camera = bpy.data.objects.new('Camera', cam_camera)

# ---- transforms, parenting, visibility, modifiers, constraints
ob_pedistal.location = (0.0, 0.0, 0.0)
ob_pedistal.scale = (1.0, 1.0, 2.349)
ob_pedistal.lineart.crease_threshold = 0.0
ob_lamp.location = (4.076, 1.005, 5.904)
ob_lamp.rotation_euler = (0.6503, 0.05522, 1.866)
ob_lamp.lock_rotations_4d = False
ob_lamp.empty_display_type = 'ARROWS'
ob_lamp.color = (0.0, 0.0, 0.0, 0.0)
ob_lamp.lineart.crease_threshold = 0.0
ob_camera.location = (7.481, -6.508, 5.344)
ob_camera.rotation_euler = (1.109, 0.01082, 0.8149)
ob_camera.lock_rotations_4d = False
ob_camera.empty_display_type = 'ARROWS'
ob_camera.color = (0.0, 0.0, 0.0, 0.0)
ob_camera.display_type = 'WIRE'
ob_camera.lineart.crease_threshold = 0.0

# ---- collection membership
col_collection_1.objects.link(ob_pedistal)
col_collection_1.objects.link(ob_lamp)
col_collection_1.objects.link(ob_camera)

# ---- scene / render settings (as saved in the file)
scene.camera = ob_camera
scene.frame_start = 1; scene.frame_end = 250; scene.frame_set(1)
scene.render.engine = 'CYCLES'
scene.render.resolution_percentage = 50
scene.render.dither_intensity = 0.0
scene.cycles.use_denoising = False
scene.cycles.samples = 400
scene.cycles.sampling_pattern = 'TABULATED_SOBOL'
scene.cycles.light_sampling_threshold = 0.0
scene.cycles.use_adaptive_sampling = False
scene.cycles.use_light_tree = False
scene.cycles.blur_glossy = 0.0
scene.cycles.pixel_filter_type = 'GAUSSIAN'
scene.cycles.sample_clamp_indirect = 0.0
scene.view_settings.view_transform = 'Standard'
bpy.context.view_layer.update()
